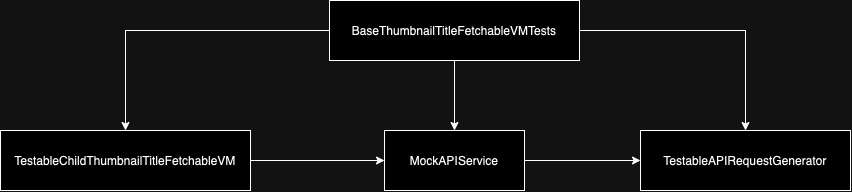

The diagram above was exported from draw.io. Its source (the exported page's mxGraphModel, read from the mxfile embedded in the PNG):
<mxGraphModel dx="1961" dy="781" grid="1" gridSize="10" guides="1" tooltips="1" connect="1" arrows="1" fold="1" page="1" pageScale="1" pageWidth="827" pageHeight="1169" math="0" shadow="0">
  <root>
    <mxCell id="0" />
    <mxCell id="1" parent="0" />
    <mxCell id="5eEgH2N-WynunXaLm4V7-5" style="edgeStyle=orthogonalEdgeStyle;rounded=0;orthogonalLoop=1;jettySize=auto;html=1;entryX=0.5;entryY=0;entryDx=0;entryDy=0;" edge="1" parent="1" source="5eEgH2N-WynunXaLm4V7-1" target="5eEgH2N-WynunXaLm4V7-2">
      <mxGeometry relative="1" as="geometry" />
    </mxCell>
    <mxCell id="5eEgH2N-WynunXaLm4V7-6" style="edgeStyle=orthogonalEdgeStyle;rounded=0;orthogonalLoop=1;jettySize=auto;html=1;entryX=0.5;entryY=0;entryDx=0;entryDy=0;" edge="1" parent="1" source="5eEgH2N-WynunXaLm4V7-1" target="5eEgH2N-WynunXaLm4V7-3">
      <mxGeometry relative="1" as="geometry" />
    </mxCell>
    <mxCell id="5eEgH2N-WynunXaLm4V7-9" style="edgeStyle=orthogonalEdgeStyle;rounded=0;orthogonalLoop=1;jettySize=auto;html=1;entryX=0.5;entryY=0;entryDx=0;entryDy=0;" edge="1" parent="1" source="5eEgH2N-WynunXaLm4V7-1" target="5eEgH2N-WynunXaLm4V7-4">
      <mxGeometry relative="1" as="geometry" />
    </mxCell>
    <mxCell id="5eEgH2N-WynunXaLm4V7-1" value="BaseThumbnailTitleFetchableVMTests" style="rounded=0;whiteSpace=wrap;html=1;" vertex="1" parent="1">
      <mxGeometry x="289" y="400" width="250" height="60" as="geometry" />
    </mxCell>
    <mxCell id="5eEgH2N-WynunXaLm4V7-7" style="edgeStyle=orthogonalEdgeStyle;rounded=0;orthogonalLoop=1;jettySize=auto;html=1;" edge="1" parent="1" source="5eEgH2N-WynunXaLm4V7-2" target="5eEgH2N-WynunXaLm4V7-3">
      <mxGeometry relative="1" as="geometry">
        <mxPoint x="340" y="560" as="targetPoint" />
      </mxGeometry>
    </mxCell>
    <mxCell id="5eEgH2N-WynunXaLm4V7-2" value="TestableChildThumbnailTitleFetchableVM" style="rounded=0;whiteSpace=wrap;html=1;" vertex="1" parent="1">
      <mxGeometry x="-40" y="530" width="250" height="60" as="geometry" />
    </mxCell>
    <mxCell id="5eEgH2N-WynunXaLm4V7-8" style="edgeStyle=orthogonalEdgeStyle;rounded=0;orthogonalLoop=1;jettySize=auto;html=1;entryX=0;entryY=0.5;entryDx=0;entryDy=0;" edge="1" parent="1" source="5eEgH2N-WynunXaLm4V7-3" target="5eEgH2N-WynunXaLm4V7-4">
      <mxGeometry relative="1" as="geometry" />
    </mxCell>
    <mxCell id="5eEgH2N-WynunXaLm4V7-3" value="MockAPIService" style="rounded=0;whiteSpace=wrap;html=1;" vertex="1" parent="1">
      <mxGeometry x="344" y="530" width="140" height="60" as="geometry" />
    </mxCell>
    <mxCell id="5eEgH2N-WynunXaLm4V7-4" value="TestableAPIRequestGenerator" style="rounded=0;whiteSpace=wrap;html=1;" vertex="1" parent="1">
      <mxGeometry x="600" y="530" width="210" height="60" as="geometry" />
    </mxCell>
  </root>
</mxGraphModel>